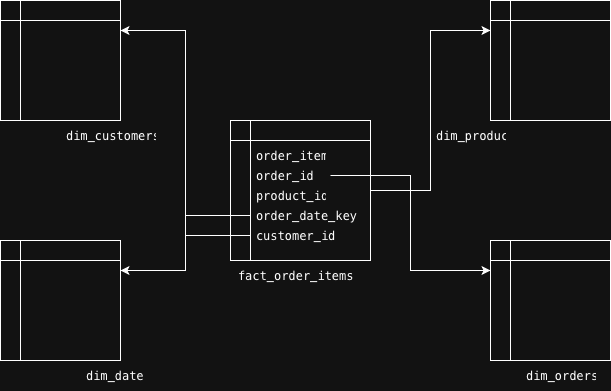

The diagram above was exported from draw.io. Its source (the exported page's mxGraphModel, read from the mxfile embedded in the PNG):
<mxGraphModel dx="934" dy="652" grid="1" gridSize="10" guides="1" tooltips="1" connect="1" arrows="1" fold="1" page="1" pageScale="1" pageWidth="827" pageHeight="1169" math="0" shadow="0">
  <root>
    <mxCell id="0" />
    <mxCell id="1" parent="0" />
    <mxCell id="2" parent="1" style="shape=internalStorage;whiteSpace=wrap;html=1;backgroundOutline=1;" value="&lt;div style=&quot;font-style: normal; font-variant-caps: normal; font-weight: normal; letter-spacing: normal; text-align: start; text-indent: 0px; text-transform: none; word-spacing: 0px; -webkit-text-stroke-width: 0px; text-decoration: none; color: rgb(187, 190, 191); background-color: rgb(18, 19, 20); font-family: Menlo, Monaco, &amp;quot;Courier New&amp;quot;, monospace; font-size: 12px; line-height: 18px; white-space: pre;&quot;&gt;&lt;br&gt;&lt;/div&gt;" vertex="1">
      <mxGeometry height="120" width="120" x="150" y="120" as="geometry" />
    </mxCell>
    <mxCell id="3" parent="1" style="shape=internalStorage;whiteSpace=wrap;html=1;backgroundOutline=1;" value="" vertex="1">
      <mxGeometry height="120" width="120" x="640" y="120" as="geometry" />
    </mxCell>
    <mxCell id="4" parent="1" style="shape=internalStorage;whiteSpace=wrap;html=1;backgroundOutline=1;" value="" vertex="1">
      <mxGeometry height="120" width="120" x="640" y="360" as="geometry" />
    </mxCell>
    <mxCell id="5" parent="1" style="shape=internalStorage;whiteSpace=wrap;html=1;backgroundOutline=1;" value="" vertex="1">
      <mxGeometry height="120" width="120" x="150" y="360" as="geometry" />
    </mxCell>
    <mxCell id="6" parent="1" style="text;strokeColor=none;fillColor=none;align=left;verticalAlign=middle;spacingLeft=4;spacingRight=4;overflow=hidden;points=[[0,0.5],[1,0.5]];portConstraint=eastwest;rotatable=0;whiteSpace=wrap;html=1;" value="&lt;div style=&quot;font-family: Menlo, Monaco, &amp;quot;Courier New&amp;quot;, monospace; line-height: 18px; white-space: pre;&quot;&gt;&lt;span style=&quot;color: light-dark(rgb(187, 190, 191), rgb(255, 255, 255));&quot;&gt;dim_date&lt;/span&gt;&lt;/div&gt;" vertex="1">
      <mxGeometry height="30" width="80" x="230" y="480" as="geometry" />
    </mxCell>
    <mxCell id="7" edge="1" parent="1" source="8" style="edgeStyle=orthogonalEdgeStyle;rounded=0;orthogonalLoop=1;jettySize=auto;html=1;entryX=0;entryY=0.25;entryDx=0;entryDy=0;" target="3">
      <mxGeometry relative="1" as="geometry" />
    </mxCell>
    <mxCell id="8" parent="1" style="shape=internalStorage;whiteSpace=wrap;html=1;backgroundOutline=1;" value="&lt;div style=&quot;font-style: normal; font-variant-caps: normal; font-weight: normal; letter-spacing: normal; text-align: start; text-indent: 0px; text-transform: none; word-spacing: 0px; -webkit-text-stroke-width: 0px; text-decoration: none; color: rgb(187, 190, 191); background-color: rgb(18, 19, 20); font-family: Menlo, Monaco, &amp;quot;Courier New&amp;quot;, monospace; font-size: 12px; line-height: 18px; white-space: pre;&quot;&gt;&lt;br&gt;&lt;/div&gt;" vertex="1">
      <mxGeometry height="140" width="140" x="380" y="240" as="geometry" />
    </mxCell>
    <mxCell id="9" parent="1" style="text;strokeColor=none;fillColor=none;align=left;verticalAlign=middle;spacingLeft=4;spacingRight=4;overflow=hidden;points=[[0,0.5],[1,0.5]];portConstraint=eastwest;rotatable=0;whiteSpace=wrap;html=1;" value="&lt;div style=&quot;font-family: Menlo, Monaco, &amp;quot;Courier New&amp;quot;, monospace; line-height: 18px; white-space: pre;&quot;&gt;&lt;span style=&quot;color: light-dark(rgb(187, 190, 191), rgb(255, 255, 255));&quot;&gt;dim_orders&lt;/span&gt;&lt;/div&gt;" vertex="1">
      <mxGeometry height="30" width="80" x="670" y="480" as="geometry" />
    </mxCell>
    <mxCell id="10" parent="1" style="text;strokeColor=none;fillColor=none;align=left;verticalAlign=middle;spacingLeft=4;spacingRight=4;overflow=hidden;points=[[0,0.5],[1,0.5]];portConstraint=eastwest;rotatable=0;whiteSpace=wrap;html=1;" value="&lt;div style=&quot;font-family: Menlo, Monaco, &amp;quot;Courier New&amp;quot;, monospace; line-height: 18px; white-space: pre;&quot;&gt;&lt;span style=&quot;color: light-dark(rgb(187, 190, 191), rgb(255, 255, 255));&quot;&gt;dim_products&lt;/span&gt;&lt;/div&gt;" vertex="1">
      <mxGeometry height="30" width="80" x="580" y="240" as="geometry" />
    </mxCell>
    <mxCell id="11" parent="1" style="text;strokeColor=none;fillColor=none;align=left;verticalAlign=middle;spacingLeft=4;spacingRight=4;overflow=hidden;points=[[0,0.5],[1,0.5]];portConstraint=eastwest;rotatable=0;whiteSpace=wrap;html=1;" value="&lt;div style=&quot;font-family: Menlo, Monaco, &amp;quot;Courier New&amp;quot;, monospace; line-height: 18px; white-space: pre;&quot;&gt;&lt;span style=&quot;color: light-dark(rgb(187, 190, 191), rgb(255, 255, 255));&quot;&gt;dim_customers&lt;/span&gt;&lt;/div&gt;" vertex="1">
      <mxGeometry height="30" width="100" x="210" y="240" as="geometry" />
    </mxCell>
    <mxCell id="12" parent="1" style="text;strokeColor=none;fillColor=none;align=left;verticalAlign=middle;spacingLeft=4;spacingRight=4;overflow=hidden;points=[[0,0.5],[1,0.5]];portConstraint=eastwest;rotatable=0;whiteSpace=wrap;html=1;" value="&lt;div style=&quot;font-family: Menlo, Monaco, &amp;quot;Courier New&amp;quot;, monospace; line-height: 18px; white-space: pre;&quot;&gt;&lt;span style=&quot;color: light-dark(rgb(187, 190, 191), rgb(255, 255, 255));&quot;&gt;fact_order_items&lt;/span&gt;&lt;/div&gt;" vertex="1">
      <mxGeometry height="30" width="136" x="382" y="380" as="geometry" />
    </mxCell>
    <mxCell id="13" parent="1" style="text;strokeColor=none;fillColor=none;align=left;verticalAlign=middle;spacingLeft=4;spacingRight=4;overflow=hidden;points=[[0,0.5],[1,0.5]];portConstraint=eastwest;rotatable=0;whiteSpace=wrap;html=1;" value="&lt;div style=&quot;font-family: Menlo, Monaco, &amp;quot;Courier New&amp;quot;, monospace; line-height: 18px; white-space: pre;&quot;&gt;&lt;span style=&quot;color: light-dark(rgb(187, 190, 191), rgb(255, 255, 255));&quot;&gt;order_item_idb&lt;/span&gt;&lt;/div&gt;" vertex="1">
      <mxGeometry height="30" width="80" x="400" y="260" as="geometry" />
    </mxCell>
    <mxCell id="14" edge="1" parent="1" source="15" style="edgeStyle=orthogonalEdgeStyle;rounded=0;orthogonalLoop=1;jettySize=auto;html=1;exitX=1;exitY=0.5;exitDx=0;exitDy=0;entryX=0;entryY=0.25;entryDx=0;entryDy=0;" target="4">
      <mxGeometry relative="1" as="geometry" />
    </mxCell>
    <mxCell id="15" parent="1" style="text;strokeColor=none;fillColor=none;align=left;verticalAlign=middle;spacingLeft=4;spacingRight=4;overflow=hidden;points=[[0,0.5],[1,0.5]];portConstraint=eastwest;rotatable=0;whiteSpace=wrap;html=1;" value="&lt;div style=&quot;font-family: Menlo, Monaco, &amp;quot;Courier New&amp;quot;, monospace; line-height: 18px; white-space: pre;&quot;&gt;&lt;span style=&quot;color: light-dark(rgb(187, 190, 191), rgb(255, 255, 255));&quot;&gt;order_id&lt;/span&gt;&lt;/div&gt;" vertex="1">
      <mxGeometry height="30" width="80" x="400" y="280" as="geometry" />
    </mxCell>
    <mxCell id="16" parent="1" style="text;strokeColor=none;fillColor=none;align=left;verticalAlign=middle;spacingLeft=4;spacingRight=4;overflow=hidden;points=[[0,0.5],[1,0.5]];portConstraint=eastwest;rotatable=0;whiteSpace=wrap;html=1;" value="&lt;div style=&quot;font-family: Menlo, Monaco, &amp;quot;Courier New&amp;quot;, monospace; line-height: 18px; white-space: pre;&quot;&gt;&lt;span style=&quot;color: light-dark(rgb(187, 190, 191), rgb(255, 255, 255));&quot;&gt;product_id&lt;/span&gt;&lt;/div&gt;" vertex="1">
      <mxGeometry height="30" width="80" x="400" y="300" as="geometry" />
    </mxCell>
    <mxCell id="17" edge="1" parent="1" source="18" style="edgeStyle=orthogonalEdgeStyle;rounded=0;orthogonalLoop=1;jettySize=auto;html=1;exitX=0;exitY=0.5;exitDx=0;exitDy=0;entryX=1;entryY=0.25;entryDx=0;entryDy=0;" target="5">
      <mxGeometry relative="1" as="geometry" />
    </mxCell>
    <mxCell id="18" parent="1" style="text;strokeColor=none;fillColor=none;align=left;verticalAlign=middle;spacingLeft=4;spacingRight=4;overflow=hidden;points=[[0,0.5],[1,0.5]];portConstraint=eastwest;rotatable=0;whiteSpace=wrap;html=1;" value="&lt;div style=&quot;font-family: Menlo, Monaco, &amp;quot;Courier New&amp;quot;, monospace; line-height: 18px; white-space: pre;&quot;&gt;&lt;span style=&quot;color: light-dark(rgb(187, 190, 191), rgb(255, 255, 255));&quot;&gt;order_date_key&lt;/span&gt;&lt;/div&gt;" vertex="1">
      <mxGeometry height="30" width="120" x="400" y="320" as="geometry" />
    </mxCell>
    <mxCell id="19" edge="1" parent="1" source="20" style="edgeStyle=orthogonalEdgeStyle;rounded=0;orthogonalLoop=1;jettySize=auto;html=1;entryX=1;entryY=0.25;entryDx=0;entryDy=0;" target="2">
      <mxGeometry relative="1" as="geometry" />
    </mxCell>
    <mxCell id="20" parent="1" style="text;strokeColor=none;fillColor=none;align=left;verticalAlign=middle;spacingLeft=4;spacingRight=4;overflow=hidden;points=[[0,0.5],[1,0.5]];portConstraint=eastwest;rotatable=0;whiteSpace=wrap;html=1;" value="&lt;div style=&quot;font-family: Menlo, Monaco, &amp;quot;Courier New&amp;quot;, monospace; line-height: 18px; white-space: pre;&quot;&gt;&lt;span style=&quot;color: light-dark(rgb(187, 190, 191), rgb(255, 255, 255));&quot;&gt;customer_id&lt;/span&gt;&lt;/div&gt;" vertex="1">
      <mxGeometry height="30" width="90" x="400" y="340" as="geometry" />
    </mxCell>
  </root>
</mxGraphModel>